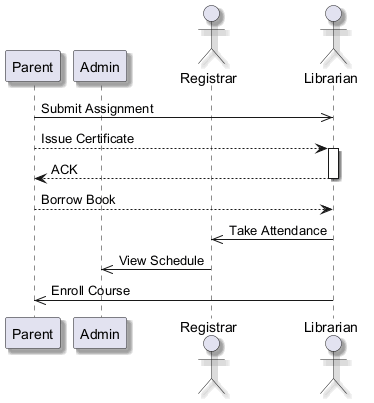

The diagram above was rendered by PlantUML. Its source (embedded in the PNG):
@startuml
skinparam shadowing true
participant "Parent" as P
participant "Admin" as A
actor "Registrar" as R
actor "Librarian" as L
P ->> L : Submit Assignment
P --> L : Issue Certificate
activate L
L --> P : ACK
deactivate L
P --> L : Borrow Book
L ->> R : Take Attendance
R ->> A : View Schedule
L ->> P : Enroll Course
@enduml